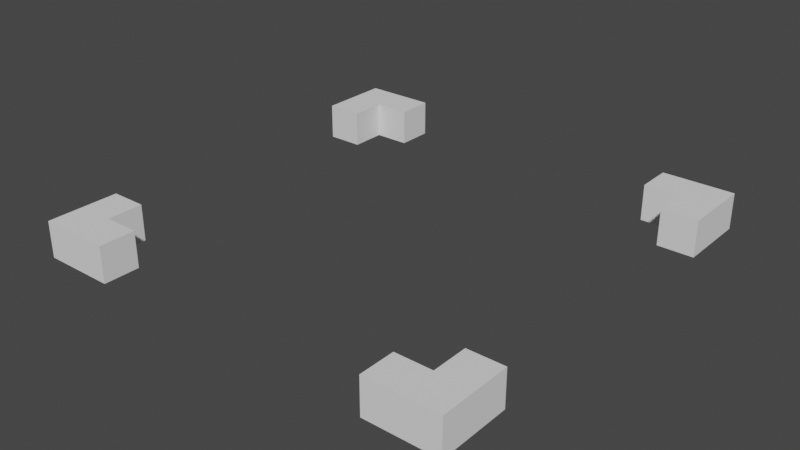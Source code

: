 # Source: selector2.blend  (saved by Blender 3.0.42; exported with 4.5.12 LTS)
import bpy
from mathutils import Matrix  # noqa: F401  (used for matrix-valued properties, if any)

bpy.ops.wm.read_factory_settings(use_empty=True)
scene = bpy.context.scene
scene.name = 'Scene'

# ---- collections
col_collection = bpy.data.collections.new('Collection'); scene.collection.children.link(col_collection)

# ---- world
world_world = bpy.data.worlds.new('World'); scene.world = world_world
world_world.use_nodes = True; world_world.node_tree.nodes.clear()
_N = world_world.node_tree.nodes; _L = world_world.node_tree.links
n0 = _N.new('ShaderNodeOutputWorld'); n0.name = 'World Output'; n0.location = (300, 300)
n1 = _N.new('ShaderNodeBackground'); n1.name = 'Background'; n1.location = (10, 300)
n1.inputs[0].default_value = (0.05088, 0.05088, 0.05088, 1.0)
_L.new(n1.outputs[0], n0.inputs[0])
n0.is_active_output = True
world_world.color = (0.05088, 0.05088, 0.05088)
world_world.use_sun_shadow = False
world_world.sun_shadow_jitter_overblur = 0.0

# ---- meshes
me_plane_002 = bpy.data.meshes.new('Plane.002')
me_plane_002.from_pydata([(-0.5, -0.4, 0.0), (-0.4, -0.6, 0.0), (-0.6, -0.4, 0.0), (-0.4, -0.5, 0.0), (-0.6, -0.5, 0.0), (-0.5, -0.5, 0.0), (-0.6, 0.5, 0.0), (-0.5, 0.5, 0.0), (-0.6, -0.6, 0.0), (-0.5, -0.6, 0.0), (-0.6, 0.6, 0.0), (-0.5, 0.6, 0.0), (0.5, 0.5, 0.0), (0.5, 0.6, 0.0), (0.6, 0.5, 0.0), (0.6, 0.6, 0.0), (0.5, -0.5, 0.0), (0.6, -0.5, 0.0), (0.5, -0.6, 0.0), (0.6, -0.6, 0.0), (0.4, -0.5, 0.0), (0.4, -0.6, 0.0), (0.5, -0.4, 0.0), (0.6, -0.4, 0.0), (0.5, 0.4, 0.0), (0.6, 0.4, 0.0), (0.5, 0.5, 0.0), (0.5, 0.6, 0.0), (0.4, 0.5, 0.0), (0.4, 0.6, 0.0), (-0.4, 0.5, 0.0), (-0.4, 0.6, 0.0), (-0.6, 0.5, 0.0), (-0.5, 0.5, 0.0), (-0.6, 0.4, 0.0), (-0.5, 0.4, 0.0), (0.5, -0.5, 0.1), (0.4, -0.5, 0.1), (-0.5, -0.6, 0.1), (-0.4, -0.6, 0.1), (-0.5, -0.5, 0.1), (-0.5, -0.4, 0.1), (0.4, -0.6, 0.1), (0.5, -0.6, 0.1), (-0.6, -0.5, 0.1), (-0.5, 0.5, 0.1), (-0.6, 0.5, 0.1), (-0.6, -0.6, 0.1), (-0.5, 0.6, 0.1), (-0.6, 0.6, 0.1), (0.5, 0.5, 0.1), (0.5, 0.6, 0.1), (-0.6, -0.4, 0.1), (0.6, 0.5, 0.1), (0.6, 0.6, 0.1), (0.6, -0.5, 0.1), (-0.4, -0.5, 0.1), (0.6, -0.6, 0.1), (0.5, -0.4, 0.1), (0.6, -0.4, 0.1), (0.5, 0.4, 0.1), (0.6, 0.4, 0.1), (0.5, 0.5, 0.1), (0.5, 0.6, 0.1), (0.4, 0.5, 0.1), (0.4, 0.6, 0.1), (-0.4, 0.5, 0.1), (-0.4, 0.6, 0.1), (-0.5, 0.5, 0.1), (-0.6, 0.5, 0.1), (-0.5, 0.4, 0.1), (-0.6, 0.4, 0.1)], [], [(18, 21, 20, 16), (5, 9, 8, 4), (6, 10, 11, 7), (4, 2, 0, 5), (13, 15, 14, 12), (5, 3, 1, 9), (17, 19, 18, 16), (16, 22, 23, 17), (14, 25, 24, 12), (12, 26, 27, 13), (26, 28, 29, 27), (11, 31, 30, 7), (7, 33, 32, 6), (33, 35, 34, 32), (43, 36, 37, 42), (40, 44, 47, 38), (46, 45, 48, 49), (44, 40, 41, 52), (51, 50, 53, 54), (40, 38, 39, 56), (55, 36, 43, 57), (36, 55, 59, 58), (53, 50, 60, 61), (50, 51, 63, 62), (62, 63, 65, 64), (48, 45, 66, 67), (45, 46, 69, 68), (68, 69, 71, 70), (1, 3, 56, 39), (8, 9, 38, 47), (29, 28, 64, 65), (3, 5, 40, 56), (28, 26, 62, 64), (18, 19, 57, 43), (4, 8, 47, 44), (27, 29, 65, 63), (19, 17, 55, 57), (11, 10, 49, 48), (30, 31, 67, 66), (10, 6, 46, 49), (31, 11, 48, 67), (23, 22, 58, 59), (7, 30, 66, 45), (22, 16, 36, 58), (16, 20, 37, 36), (17, 23, 59, 55), (2, 4, 44, 52), (33, 7, 45, 68), (9, 1, 39, 38), (24, 25, 61, 60), (0, 2, 52, 41), (6, 32, 69, 46), (5, 0, 41, 40), (25, 14, 53, 61), (14, 15, 54, 53), (34, 35, 70, 71), (21, 18, 43, 42), (12, 24, 60, 50), (15, 13, 51, 54), (35, 33, 68, 70), (32, 34, 71, 69), (20, 21, 42, 37), (26, 12, 50, 62), (13, 27, 63, 51)])
_uv = me_plane_002.uv_layers.new(name='UVMap')
_uv.uv.foreach_set('vector', [1.0, 1.0, 1.0, 1.0, 1.0, 1.0, 1.0, 1.0, 1.0, 0.0, 1.0, 0.0, 0.0, 0.0, 0.0, 0.0, 0.0, 1.0, 0.0, 1.0, 1.0, 1.0, 1.0, 1.0, 0.0, 0.0, 0.0, 0.0, 1.0, 0.0, 1.0, 0.0, 1.0, 1.0, 1.0, 1.0, 1.0, 1.0, 1.0, 1.0, 1.0, 0.0, 1.0, 0.0, 1.0, 0.0, 1.0, 0.0, 1.0, 1.0, 1.0, 1.0, 1.0, 1.0, 1.0, 1.0, 1.0, 1.0, 1.0, 1.0, 1.0, 1.0, 1.0, 1.0, 1.0, 1.0, 1.0, 1.0, 1.0, 1.0, 1.0, 1.0, 1.0, 1.0, 1.0, 1.0, 1.0, 1.0, 1.0, 1.0, 1.0, 1.0, 1.0, 1.0, 1.0, 1.0, 1.0, 1.0, 1.0, 1.0, 1.0, 1.0, 1.0, 1.0, 1.0, 1.0, 1.0, 1.0, 1.0, 1.0, 0.0, 1.0, 0.0, 1.0, 1.0, 1.0, 1.0, 1.0, 0.0, 1.0, 0.0, 1.0, 1.0, 1.0, 1.0, 1.0, 1.0, 1.0, 1.0, 1.0, 1.0, 0.0, 0.0, 0.0, 0.0, 0.0, 1.0, 0.0, 0.0, 1.0, 1.0, 1.0, 1.0, 1.0, 0.0, 1.0, 0.0, 0.0, 1.0, 0.0, 1.0, 0.0, 0.0, 0.0, 1.0, 1.0, 1.0, 1.0, 1.0, 1.0, 1.0, 1.0, 1.0, 0.0, 1.0, 0.0, 1.0, 0.0, 1.0, 0.0, 1.0, 1.0, 1.0, 1.0, 1.0, 1.0, 1.0, 1.0, 1.0, 1.0, 1.0, 1.0, 1.0, 1.0, 1.0, 1.0, 1.0, 1.0, 1.0, 1.0, 1.0, 1.0, 1.0, 1.0, 1.0, 1.0, 1.0, 1.0, 1.0, 1.0, 1.0, 1.0, 1.0, 1.0, 1.0, 1.0, 1.0, 1.0, 1.0, 1.0, 1.0, 1.0, 1.0, 1.0, 1.0, 1.0, 1.0, 1.0, 1.0, 1.0, 0.0, 1.0, 0.0, 1.0, 1.0, 1.0, 1.0, 1.0, 0.0, 1.0, 0.0, 1.0, 1.0, 1.0, 1.0, 0.0, 1.0, 0.0, 1.0, 0.0, 1.0, 0.0, 0.0, 0.0, 1.0, 0.0, 1.0, 0.0, 0.0, 0.0, 1.0, 1.0, 1.0, 1.0, 1.0, 1.0, 1.0, 1.0, 1.0, 0.0, 1.0, 0.0, 1.0, 0.0, 1.0, 0.0, 1.0, 1.0, 1.0, 1.0, 1.0, 1.0, 1.0, 1.0, 1.0, 1.0, 1.0, 1.0, 1.0, 1.0, 1.0, 1.0, 0.0, 0.0, 0.0, 0.0, 0.0, 0.0, 0.0, 0.0, 1.0, 1.0, 1.0, 1.0, 1.0, 1.0, 1.0, 1.0, 1.0, 1.0, 1.0, 1.0, 1.0, 1.0, 1.0, 1.0, 1.0, 1.0, 0.0, 1.0, 0.0, 1.0, 1.0, 1.0, 1.0, 1.0, 1.0, 1.0, 1.0, 1.0, 1.0, 1.0, 0.0, 1.0, 0.0, 1.0, 0.0, 1.0, 0.0, 1.0, 1.0, 1.0, 1.0, 1.0, 1.0, 1.0, 1.0, 1.0, 1.0, 1.0, 1.0, 1.0, 1.0, 1.0, 1.0, 1.0, 1.0, 1.0, 1.0, 1.0, 1.0, 1.0, 1.0, 1.0, 1.0, 1.0, 1.0, 1.0, 1.0, 1.0, 1.0, 1.0, 1.0, 1.0, 1.0, 1.0, 1.0, 1.0, 1.0, 1.0, 1.0, 1.0, 1.0, 1.0, 1.0, 1.0, 1.0, 1.0, 0.0, 0.0, 0.0, 0.0, 0.0, 0.0, 0.0, 0.0, 1.0, 1.0, 1.0, 1.0, 1.0, 1.0, 1.0, 1.0, 1.0, 0.0, 1.0, 0.0, 1.0, 0.0, 1.0, 0.0, 1.0, 1.0, 1.0, 1.0, 1.0, 1.0, 1.0, 1.0, 1.0, 0.0, 0.0, 0.0, 0.0, 0.0, 1.0, 0.0, 0.0, 1.0, 0.0, 1.0, 0.0, 1.0, 0.0, 1.0, 1.0, 0.0, 1.0, 0.0, 1.0, 0.0, 1.0, 0.0, 1.0, 1.0, 1.0, 1.0, 1.0, 1.0, 1.0, 1.0, 1.0, 1.0, 1.0, 1.0, 1.0, 1.0, 1.0, 1.0, 0.0, 1.0, 1.0, 1.0, 1.0, 1.0, 0.0, 1.0, 1.0, 1.0, 1.0, 1.0, 1.0, 1.0, 1.0, 1.0, 1.0, 1.0, 1.0, 1.0, 1.0, 1.0, 1.0, 1.0, 1.0, 1.0, 1.0, 1.0, 1.0, 1.0, 1.0, 1.0, 1.0, 1.0, 1.0, 1.0, 1.0, 1.0, 1.0, 1.0, 0.0, 1.0, 0.0, 1.0, 0.0, 1.0, 0.0, 1.0, 1.0, 1.0, 1.0, 1.0, 1.0, 1.0, 1.0, 1.0, 1.0, 1.0, 1.0, 1.0, 1.0, 1.0, 1.0, 1.0, 1.0, 1.0, 1.0, 1.0, 1.0, 1.0, 1.0, 1.0])
me_plane_002.use_remesh_fix_poles = True
me_plane_002.use_remesh_preserve_attributes = False
me_plane_002.update()

# ---- objects
ob_plane_001 = bpy.data.objects.new('Plane.001', me_plane_002)

# ---- transforms, parenting, visibility, modifiers, constraints
ob_plane_001.location = (0.0, 0.0, 0.0)

# ---- collection membership
col_collection.objects.link(ob_plane_001)

# ---- scene / render settings (as saved in the file)
scene.frame_start = 1; scene.frame_end = 250; scene.frame_set(1)
scene.render.engine = 'BLENDER_EEVEE_NEXT'
scene.cycles.sampling_pattern = 'TABULATED_SOBOL'
scene.cycles.use_light_tree = False
scene.view_settings.view_transform = 'Filmic'
bpy.context.view_layer.update()

# ---- added for rendering (the .blend has no active camera and no usable light): camera, sun
cam_auto = bpy.data.cameras.new('AutoCamera')
cam_auto.lens = 50.0
cam_auto.sensor_width = 36.0
cam_auto.clip_end = 1000.0
ob_auto_camera = bpy.data.objects.new('AutoCamera', cam_auto)
scene.collection.objects.link(ob_auto_camera)
ob_auto_camera.location = (1.57288, -1.88746, 1.30831)
ob_auto_camera.rotation_euler = (1.09748, -7.21219e-08, 0.694738)
scene.camera = ob_auto_camera
light_auto_sun = bpy.data.lights.new('AutoSun', 'SUN')
light_auto_sun.energy = 3.0
light_auto_sun.angle = 0.0523599
ob_auto_sun = bpy.data.objects.new('AutoSun', light_auto_sun)
scene.collection.objects.link(ob_auto_sun)
ob_auto_sun.rotation_euler = (0.872665, 0.174533, 0.523599)
bpy.context.view_layer.update()
